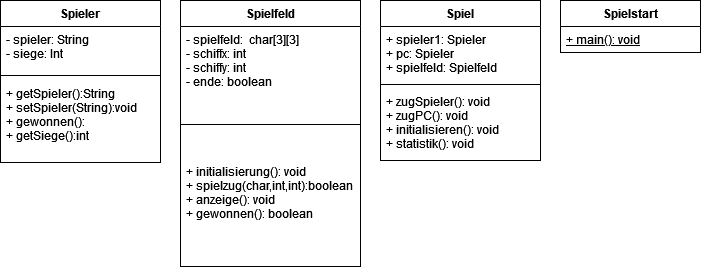

The diagram above was exported from draw.io. Its source (the exported page's mxGraphModel, read from the mxfile embedded in the PNG):
<mxGraphModel dx="782" dy="441" grid="1" gridSize="10" guides="1" tooltips="1" connect="1" arrows="1" fold="1" page="1" pageScale="1" pageWidth="827" pageHeight="1169" math="0" shadow="0">
  <root>
    <mxCell id="0" />
    <mxCell id="1" parent="0" />
    <mxCell id="N5Y8507T8HdxOvUChs-y-1" value="Spieler" style="swimlane;fontStyle=1;align=center;verticalAlign=top;childLayout=stackLayout;horizontal=1;startSize=26;horizontalStack=0;resizeParent=1;resizeParentMax=0;resizeLast=0;collapsible=1;marginBottom=0;" parent="1" vertex="1">
      <mxGeometry x="30" y="90" width="160" height="162" as="geometry" />
    </mxCell>
    <mxCell id="N5Y8507T8HdxOvUChs-y-2" value="- spieler: String&#10;- siege: Int&#10;&#10;" style="text;strokeColor=none;fillColor=none;align=left;verticalAlign=top;spacingLeft=4;spacingRight=4;overflow=hidden;rotatable=0;points=[[0,0.5],[1,0.5]];portConstraint=eastwest;" parent="N5Y8507T8HdxOvUChs-y-1" vertex="1">
      <mxGeometry y="26" width="160" height="44" as="geometry" />
    </mxCell>
    <mxCell id="N5Y8507T8HdxOvUChs-y-3" value="" style="line;strokeWidth=1;fillColor=none;align=left;verticalAlign=middle;spacingTop=-1;spacingLeft=3;spacingRight=3;rotatable=0;labelPosition=right;points=[];portConstraint=eastwest;" parent="N5Y8507T8HdxOvUChs-y-1" vertex="1">
      <mxGeometry y="70" width="160" height="10" as="geometry" />
    </mxCell>
    <mxCell id="N5Y8507T8HdxOvUChs-y-4" value="+ getSpieler():String&#10;+ setSpieler(String):void&#10;+ gewonnen():&#10;+ getSiege():int&#10;&#10;&#10;" style="text;strokeColor=none;fillColor=none;align=left;verticalAlign=top;spacingLeft=4;spacingRight=4;overflow=hidden;rotatable=0;points=[[0,0.5],[1,0.5]];portConstraint=eastwest;" parent="N5Y8507T8HdxOvUChs-y-1" vertex="1">
      <mxGeometry y="80" width="160" height="82" as="geometry" />
    </mxCell>
    <mxCell id="N5Y8507T8HdxOvUChs-y-5" value="Spielfeld" style="swimlane;fontStyle=1;align=center;verticalAlign=top;childLayout=stackLayout;horizontal=1;startSize=26;horizontalStack=0;resizeParent=1;resizeParentMax=0;resizeLast=0;collapsible=1;marginBottom=0;" parent="1" vertex="1">
      <mxGeometry x="210" y="90" width="180" height="266" as="geometry" />
    </mxCell>
    <mxCell id="N5Y8507T8HdxOvUChs-y-6" value="- spielfeld:  char[3][3]&#10;- schiffx: int&#10;- schiffy: int&#10;- ende: boolean&#10;&#10;" style="text;strokeColor=none;fillColor=none;align=left;verticalAlign=top;spacingLeft=4;spacingRight=4;overflow=hidden;rotatable=0;points=[[0,0.5],[1,0.5]];portConstraint=eastwest;" parent="N5Y8507T8HdxOvUChs-y-5" vertex="1">
      <mxGeometry y="26" width="180" height="64" as="geometry" />
    </mxCell>
    <mxCell id="N5Y8507T8HdxOvUChs-y-7" value="" style="line;strokeWidth=1;fillColor=none;align=left;verticalAlign=middle;spacingTop=-1;spacingLeft=3;spacingRight=3;rotatable=0;labelPosition=right;points=[];portConstraint=eastwest;" parent="N5Y8507T8HdxOvUChs-y-5" vertex="1">
      <mxGeometry y="90" width="180" height="68" as="geometry" />
    </mxCell>
    <mxCell id="N5Y8507T8HdxOvUChs-y-8" value="+ initialisierung(): void&#10;+ spielzug(char,int,int):boolean&#10;+ anzeige(): void&#10;+ gewonnen(): boolean&#10;&#10;" style="text;strokeColor=none;fillColor=none;align=left;verticalAlign=top;spacingLeft=4;spacingRight=4;overflow=hidden;rotatable=0;points=[[0,0.5],[1,0.5]];portConstraint=eastwest;" parent="N5Y8507T8HdxOvUChs-y-5" vertex="1">
      <mxGeometry y="158" width="180" height="108" as="geometry" />
    </mxCell>
    <mxCell id="N5Y8507T8HdxOvUChs-y-9" value="Spiel" style="swimlane;fontStyle=1;align=center;verticalAlign=top;childLayout=stackLayout;horizontal=1;startSize=26;horizontalStack=0;resizeParent=1;resizeParentMax=0;resizeLast=0;collapsible=1;marginBottom=0;" parent="1" vertex="1">
      <mxGeometry x="410" y="90" width="160" height="160" as="geometry" />
    </mxCell>
    <mxCell id="N5Y8507T8HdxOvUChs-y-10" value="+ spieler1: Spieler&#10;+ pc: Spieler&#10;+ spielfeld: Spielfeld&#10;" style="text;strokeColor=none;fillColor=none;align=left;verticalAlign=top;spacingLeft=4;spacingRight=4;overflow=hidden;rotatable=0;points=[[0,0.5],[1,0.5]];portConstraint=eastwest;" parent="N5Y8507T8HdxOvUChs-y-9" vertex="1">
      <mxGeometry y="26" width="160" height="54" as="geometry" />
    </mxCell>
    <mxCell id="N5Y8507T8HdxOvUChs-y-11" value="" style="line;strokeWidth=1;fillColor=none;align=left;verticalAlign=middle;spacingTop=-1;spacingLeft=3;spacingRight=3;rotatable=0;labelPosition=right;points=[];portConstraint=eastwest;" parent="N5Y8507T8HdxOvUChs-y-9" vertex="1">
      <mxGeometry y="80" width="160" height="8" as="geometry" />
    </mxCell>
    <mxCell id="N5Y8507T8HdxOvUChs-y-12" value="+ zugSpieler(): void&#10;+ zugPC(): void&#10;+ initialisieren(): void&#10;+ statistik(): void&#10;&#10;" style="text;strokeColor=none;fillColor=none;align=left;verticalAlign=top;spacingLeft=4;spacingRight=4;overflow=hidden;rotatable=0;points=[[0,0.5],[1,0.5]];portConstraint=eastwest;" parent="N5Y8507T8HdxOvUChs-y-9" vertex="1">
      <mxGeometry y="88" width="160" height="72" as="geometry" />
    </mxCell>
    <mxCell id="R4kToRwY8R6cFCSjZ5JW-1" value="Spielstart" style="swimlane;fontStyle=1;childLayout=stackLayout;horizontal=1;startSize=26;fillColor=none;horizontalStack=0;resizeParent=1;resizeParentMax=0;resizeLast=0;collapsible=1;marginBottom=0;" vertex="1" parent="1">
      <mxGeometry x="590" y="90" width="140" height="52" as="geometry" />
    </mxCell>
    <mxCell id="R4kToRwY8R6cFCSjZ5JW-2" value="+ main(): void" style="text;strokeColor=none;fillColor=none;align=left;verticalAlign=top;spacingLeft=4;spacingRight=4;overflow=hidden;rotatable=0;points=[[0,0.5],[1,0.5]];portConstraint=eastwest;fontStyle=4" vertex="1" parent="R4kToRwY8R6cFCSjZ5JW-1">
      <mxGeometry y="26" width="140" height="26" as="geometry" />
    </mxCell>
  </root>
</mxGraphModel>